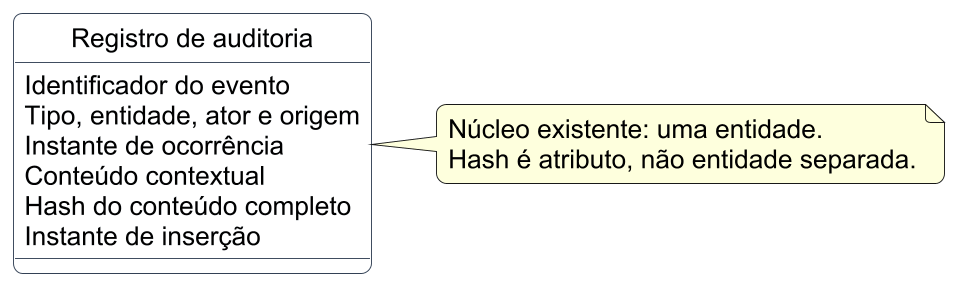

The diagram above was rendered by PlantUML. Its source (embedded in the PNG):
@startuml
!include tema.puml
hide circle
entity "Registro de auditoria" as R {
 Identificador do evento
 Tipo, entidade, ator e origem
 Instante de ocorrência
 Conteúdo contextual
 Hash do conteúdo completo
 Instante de inserção
}
note right of R
  Núcleo existente: uma entidade.
  Hash é atributo, não entidade separada.
end note
@enduml